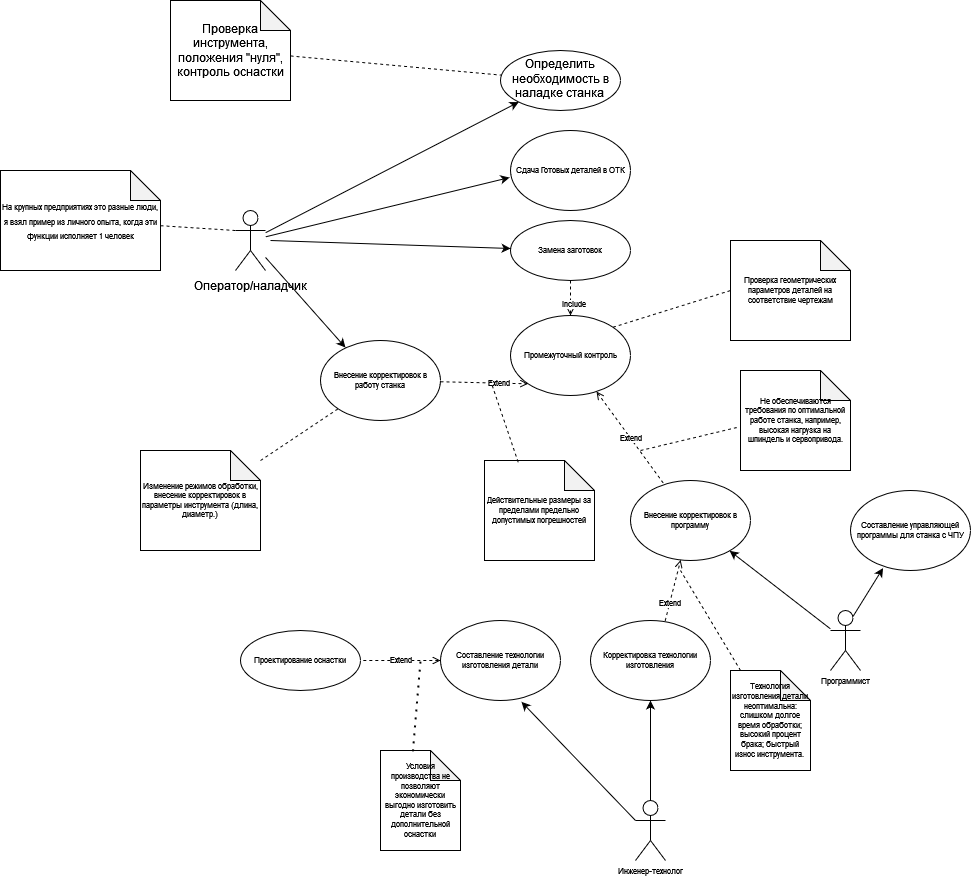

The diagram above was exported from draw.io. Its source (the exported page's mxGraphModel, read from the mxfile embedded in the PNG):
<mxGraphModel dx="1609" dy="660" grid="1" gridSize="10" guides="0" tooltips="1" connect="1" arrows="1" fold="1" page="1" pageScale="1" pageWidth="827" pageHeight="1169" math="0" shadow="0">
  <root>
    <mxCell id="0" />
    <mxCell id="1" parent="0" />
    <mxCell id="FTEqnzvBRQHFFyLxR3iS-3" value="" style="group" parent="1" vertex="1" connectable="0">
      <mxGeometry x="140" y="350" width="110" height="90" as="geometry" />
    </mxCell>
    <mxCell id="FTEqnzvBRQHFFyLxR3iS-13" value="" style="edgeStyle=none;rounded=0;orthogonalLoop=1;jettySize=auto;html=1;dashed=1;fontSize=8;endArrow=none;endFill=0;" parent="FTEqnzvBRQHFFyLxR3iS-3" source="FTEqnzvBRQHFFyLxR3iS-1" target="FTEqnzvBRQHFFyLxR3iS-2" edge="1">
      <mxGeometry relative="1" as="geometry" />
    </mxCell>
    <mxCell id="FTEqnzvBRQHFFyLxR3iS-14" value="" style="edgeStyle=none;rounded=0;orthogonalLoop=1;jettySize=auto;html=1;dashed=1;fontSize=8;endArrow=none;endFill=0;" parent="FTEqnzvBRQHFFyLxR3iS-3" source="FTEqnzvBRQHFFyLxR3iS-1" target="FTEqnzvBRQHFFyLxR3iS-2" edge="1">
      <mxGeometry relative="1" as="geometry" />
    </mxCell>
    <mxCell id="FTEqnzvBRQHFFyLxR3iS-1" value="" style="shape=umlActor;verticalLabelPosition=bottom;verticalAlign=top;outlineConnect=0;comic=0;" parent="FTEqnzvBRQHFFyLxR3iS-3" vertex="1">
      <mxGeometry x="25" width="30" height="60" as="geometry" />
    </mxCell>
    <mxCell id="FTEqnzvBRQHFFyLxR3iS-2" value="&lt;div&gt;Оператор/наладчик&lt;/div&gt;" style="text;html=1;align=center;verticalAlign=middle;resizable=0;points=[];autosize=1;strokeColor=none;fillColor=none;" parent="FTEqnzvBRQHFFyLxR3iS-3" vertex="1">
      <mxGeometry x="-30" y="60" width="140" height="30" as="geometry" />
    </mxCell>
    <mxCell id="FTEqnzvBRQHFFyLxR3iS-4" value="&lt;div&gt;Определить необходимость в&lt;/div&gt;&lt;div&gt;наладке станка&lt;br&gt;&lt;/div&gt;" style="ellipse;whiteSpace=wrap;html=1;verticalAlign=top;comic=0;" parent="1" vertex="1">
      <mxGeometry x="430" y="190" width="120" height="60" as="geometry" />
    </mxCell>
    <mxCell id="FTEqnzvBRQHFFyLxR3iS-5" value="" style="rounded=0;orthogonalLoop=1;jettySize=auto;html=1;startArrow=none;startFill=0;endArrow=classic;endFill=1;sketch=0;" parent="1" source="FTEqnzvBRQHFFyLxR3iS-1" target="FTEqnzvBRQHFFyLxR3iS-4" edge="1">
      <mxGeometry relative="1" as="geometry" />
    </mxCell>
    <mxCell id="FTEqnzvBRQHFFyLxR3iS-9" value="" style="edgeStyle=none;rounded=0;orthogonalLoop=1;jettySize=auto;html=1;dashed=1;endArrow=none;endFill=0;" parent="1" source="FTEqnzvBRQHFFyLxR3iS-8" target="FTEqnzvBRQHFFyLxR3iS-4" edge="1">
      <mxGeometry relative="1" as="geometry" />
    </mxCell>
    <mxCell id="FTEqnzvBRQHFFyLxR3iS-8" value="Проверка инструмента, положения &quot;нуля&quot;, контроль оснастки" style="shape=note;whiteSpace=wrap;html=1;backgroundOutline=1;darkOpacity=0.05;comic=0;" parent="1" vertex="1">
      <mxGeometry x="100" y="140" width="120" height="100" as="geometry" />
    </mxCell>
    <mxCell id="FTEqnzvBRQHFFyLxR3iS-12" value="" style="edgeStyle=none;rounded=0;orthogonalLoop=1;jettySize=auto;html=1;dashed=1;endArrow=none;endFill=0;entryX=0;entryY=0.3333333333333333;entryDx=0;entryDy=0;entryPerimeter=0;" parent="1" source="FTEqnzvBRQHFFyLxR3iS-11" target="FTEqnzvBRQHFFyLxR3iS-1" edge="1">
      <mxGeometry relative="1" as="geometry" />
    </mxCell>
    <mxCell id="FTEqnzvBRQHFFyLxR3iS-11" value="&lt;font style=&quot;font-size: 8px;&quot;&gt;На крупных предприятиях это разные люди, я взял пример из личного опыта, когда эти функции исполняет 1 человек&lt;/font&gt;" style="shape=note;whiteSpace=wrap;html=1;backgroundOutline=1;darkOpacity=0.05;comic=0;" parent="1" vertex="1">
      <mxGeometry x="-70" y="310" width="160" height="100" as="geometry" />
    </mxCell>
    <mxCell id="FTEqnzvBRQHFFyLxR3iS-24" value="" style="edgeStyle=none;rounded=0;sketch=0;orthogonalLoop=1;jettySize=auto;html=1;dashed=1;fontSize=8;startArrow=none;startFill=0;endArrow=open;endFill=0;" parent="1" source="FTEqnzvBRQHFFyLxR3iS-15" target="FTEqnzvBRQHFFyLxR3iS-18" edge="1">
      <mxGeometry relative="1" as="geometry" />
    </mxCell>
    <mxCell id="FTEqnzvBRQHFFyLxR3iS-25" value="include" style="edgeLabel;html=1;align=center;verticalAlign=middle;resizable=0;points=[];fontSize=8;" parent="FTEqnzvBRQHFFyLxR3iS-24" vertex="1" connectable="0">
      <mxGeometry x="0.2978" y="2" relative="1" as="geometry">
        <mxPoint as="offset" />
      </mxGeometry>
    </mxCell>
    <mxCell id="FTEqnzvBRQHFFyLxR3iS-15" value="Замена заготовок " style="ellipse;whiteSpace=wrap;html=1;comic=0;fontSize=8;" parent="1" vertex="1">
      <mxGeometry x="440" y="360" width="120" height="60" as="geometry" />
    </mxCell>
    <mxCell id="FTEqnzvBRQHFFyLxR3iS-16" value="" style="edgeStyle=none;rounded=0;orthogonalLoop=1;jettySize=auto;html=1;fontSize=8;endArrow=classic;endFill=1;" parent="1" target="FTEqnzvBRQHFFyLxR3iS-15" edge="1">
      <mxGeometry relative="1" as="geometry">
        <mxPoint x="200" y="380" as="sourcePoint" />
      </mxGeometry>
    </mxCell>
    <mxCell id="FTEqnzvBRQHFFyLxR3iS-26" value="Extend" style="edgeStyle=none;rounded=0;sketch=0;orthogonalLoop=1;jettySize=auto;html=1;dashed=1;fontSize=8;startArrow=open;startFill=0;endArrow=none;endFill=0;" parent="1" source="FTEqnzvBRQHFFyLxR3iS-18" target="FTEqnzvBRQHFFyLxR3iS-19" edge="1">
      <mxGeometry relative="1" as="geometry" />
    </mxCell>
    <mxCell id="FTEqnzvBRQHFFyLxR3iS-18" value="Промежуточный контроль" style="ellipse;whiteSpace=wrap;html=1;comic=0;fontSize=8;" parent="1" vertex="1">
      <mxGeometry x="440" y="455" width="120" height="80" as="geometry" />
    </mxCell>
    <mxCell id="FTEqnzvBRQHFFyLxR3iS-19" value="Внесение корректировок в программу" style="ellipse;whiteSpace=wrap;html=1;comic=0;fontSize=8;" parent="1" vertex="1">
      <mxGeometry x="560" y="620" width="120" height="80" as="geometry" />
    </mxCell>
    <mxCell id="FTEqnzvBRQHFFyLxR3iS-20" value="Внесение корректировок в работу станка" style="ellipse;whiteSpace=wrap;html=1;comic=0;fontSize=8;" parent="1" vertex="1">
      <mxGeometry x="250" y="480" width="120" height="80" as="geometry" />
    </mxCell>
    <mxCell id="FTEqnzvBRQHFFyLxR3iS-22" value="" style="edgeStyle=none;rounded=0;sketch=0;orthogonalLoop=1;jettySize=auto;html=1;dashed=1;fontSize=8;startArrow=none;startFill=0;endArrow=none;endFill=0;" parent="1" source="FTEqnzvBRQHFFyLxR3iS-21" target="FTEqnzvBRQHFFyLxR3iS-20" edge="1">
      <mxGeometry relative="1" as="geometry" />
    </mxCell>
    <mxCell id="FTEqnzvBRQHFFyLxR3iS-21" value="Изменение режимов обработки, внесение корректировок в параметры инструмента (длина, диаметр.)" style="shape=note;whiteSpace=wrap;html=1;backgroundOutline=1;darkOpacity=0.05;comic=0;fontSize=8;" parent="1" vertex="1">
      <mxGeometry x="70" y="590" width="120" height="100" as="geometry" />
    </mxCell>
    <mxCell id="FTEqnzvBRQHFFyLxR3iS-31" value="" style="edgeStyle=none;rounded=0;sketch=0;orthogonalLoop=1;jettySize=auto;html=1;fontSize=8;startArrow=none;startFill=0;endArrow=classic;endFill=1;strokeWidth=1;" parent="1" source="FTEqnzvBRQHFFyLxR3iS-23" target="FTEqnzvBRQHFFyLxR3iS-19" edge="1">
      <mxGeometry relative="1" as="geometry" />
    </mxCell>
    <mxCell id="FTEqnzvBRQHFFyLxR3iS-23" value="Программист" style="shape=umlActor;verticalLabelPosition=bottom;verticalAlign=top;html=1;outlineConnect=0;comic=0;fontSize=8;" parent="1" vertex="1">
      <mxGeometry x="760" y="750" width="30" height="60" as="geometry" />
    </mxCell>
    <mxCell id="FTEqnzvBRQHFFyLxR3iS-27" value="" style="endArrow=open;dashed=1;html=1;strokeWidth=1;rounded=0;sketch=0;fontSize=8;entryX=0;entryY=1;entryDx=0;entryDy=0;startArrow=none;startFill=0;endFill=0;" parent="1" source="FTEqnzvBRQHFFyLxR3iS-20" target="FTEqnzvBRQHFFyLxR3iS-18" edge="1">
      <mxGeometry width="50" height="50" relative="1" as="geometry">
        <mxPoint x="400" y="610" as="sourcePoint" />
        <mxPoint x="450" y="560" as="targetPoint" />
      </mxGeometry>
    </mxCell>
    <mxCell id="FTEqnzvBRQHFFyLxR3iS-28" value="Extend" style="edgeLabel;html=1;align=center;verticalAlign=middle;resizable=0;points=[];fontSize=8;" parent="FTEqnzvBRQHFFyLxR3iS-27" vertex="1" connectable="0">
      <mxGeometry x="0.3301" relative="1" as="geometry">
        <mxPoint as="offset" />
      </mxGeometry>
    </mxCell>
    <mxCell id="FTEqnzvBRQHFFyLxR3iS-29" value="Проверка геометрических параметров деталей на соответствие чертежам" style="shape=note;whiteSpace=wrap;html=1;backgroundOutline=1;darkOpacity=0.05;comic=0;fontSize=8;" parent="1" vertex="1">
      <mxGeometry x="660" y="380" width="120" height="100" as="geometry" />
    </mxCell>
    <mxCell id="FTEqnzvBRQHFFyLxR3iS-30" value="" style="endArrow=none;dashed=1;html=1;rounded=0;sketch=0;fontSize=8;strokeWidth=1;entryX=0;entryY=0.5;entryDx=0;entryDy=0;entryPerimeter=0;exitX=1;exitY=0;exitDx=0;exitDy=0;" parent="1" source="FTEqnzvBRQHFFyLxR3iS-18" target="FTEqnzvBRQHFFyLxR3iS-29" edge="1">
      <mxGeometry width="50" height="50" relative="1" as="geometry">
        <mxPoint x="550" y="390" as="sourcePoint" />
        <mxPoint x="480" y="440" as="targetPoint" />
      </mxGeometry>
    </mxCell>
    <mxCell id="FTEqnzvBRQHFFyLxR3iS-35" value="Не обеспечиваются требования по оптимальной работе станка, например, высокая нагрузка на шпиндель и сервопривода." style="shape=note;whiteSpace=wrap;html=1;backgroundOutline=1;darkOpacity=0.05;comic=0;fontSize=8;" parent="1" vertex="1">
      <mxGeometry x="670" y="510" width="110" height="100" as="geometry" />
    </mxCell>
    <mxCell id="FTEqnzvBRQHFFyLxR3iS-37" value="" style="endArrow=none;dashed=1;html=1;rounded=0;sketch=0;fontSize=8;strokeWidth=1;entryX=-0.034;entryY=0.57;entryDx=0;entryDy=0;entryPerimeter=0;" parent="1" target="FTEqnzvBRQHFFyLxR3iS-35" edge="1">
      <mxGeometry width="50" height="50" relative="1" as="geometry">
        <mxPoint x="570" y="590" as="sourcePoint" />
        <mxPoint x="710" y="545" as="targetPoint" />
      </mxGeometry>
    </mxCell>
    <mxCell id="FTEqnzvBRQHFFyLxR3iS-38" value="Действительные размеры за пределами предельно допустимых погрешностей" style="shape=note;whiteSpace=wrap;html=1;backgroundOutline=1;darkOpacity=0.05;comic=0;fontSize=8;" parent="1" vertex="1">
      <mxGeometry x="414" y="600" width="110" height="100" as="geometry" />
    </mxCell>
    <mxCell id="FTEqnzvBRQHFFyLxR3iS-39" value="" style="endArrow=none;dashed=1;html=1;rounded=0;sketch=0;fontSize=8;strokeWidth=1;exitX=0.306;exitY=0.017;exitDx=0;exitDy=0;exitPerimeter=0;" parent="1" source="FTEqnzvBRQHFFyLxR3iS-38" edge="1">
      <mxGeometry width="50" height="50" relative="1" as="geometry">
        <mxPoint x="140" y="580" as="sourcePoint" />
        <mxPoint x="420" y="520" as="targetPoint" />
      </mxGeometry>
    </mxCell>
    <mxCell id="FTEqnzvBRQHFFyLxR3iS-44" value="" style="edgeStyle=none;rounded=0;sketch=0;orthogonalLoop=1;jettySize=auto;html=1;fontSize=8;startArrow=none;startFill=0;endArrow=classic;endFill=1;strokeWidth=1;" parent="1" source="FTEqnzvBRQHFFyLxR3iS-42" target="FTEqnzvBRQHFFyLxR3iS-43" edge="1">
      <mxGeometry relative="1" as="geometry" />
    </mxCell>
    <mxCell id="FTEqnzvBRQHFFyLxR3iS-42" value="&lt;div&gt;Инженер-технолог&lt;/div&gt;&lt;div&gt;&lt;br&gt;&lt;/div&gt;" style="shape=umlActor;verticalLabelPosition=bottom;verticalAlign=top;html=1;outlineConnect=0;comic=0;fontSize=8;" parent="1" vertex="1">
      <mxGeometry x="565" y="940" width="30" height="60" as="geometry" />
    </mxCell>
    <mxCell id="FTEqnzvBRQHFFyLxR3iS-43" value="&lt;div&gt;Корректировка технологии &lt;br&gt;&lt;/div&gt;&lt;div&gt;изготовления&lt;br&gt;&lt;/div&gt;" style="ellipse;whiteSpace=wrap;html=1;comic=0;fontSize=8;" parent="1" vertex="1">
      <mxGeometry x="520" y="760" width="120" height="80" as="geometry" />
    </mxCell>
    <mxCell id="FTEqnzvBRQHFFyLxR3iS-49" value="" style="edgeStyle=none;rounded=0;sketch=0;orthogonalLoop=1;jettySize=auto;html=1;fontSize=8;startArrow=none;startFill=0;endArrow=none;endFill=0;strokeWidth=1;dashed=1;" parent="1" source="FTEqnzvBRQHFFyLxR3iS-45" edge="1">
      <mxGeometry relative="1" as="geometry">
        <mxPoint x="610" y="710" as="targetPoint" />
      </mxGeometry>
    </mxCell>
    <mxCell id="FTEqnzvBRQHFFyLxR3iS-45" value="Технология изготовления детали неоптимальна: слишком долгое время обработки; высокий процент брака; быстрый износ инструмента.&amp;nbsp; " style="shape=note;whiteSpace=wrap;html=1;backgroundOutline=1;darkOpacity=0.05;comic=0;fontSize=8;" parent="1" vertex="1">
      <mxGeometry x="660" y="810" width="80" height="100" as="geometry" />
    </mxCell>
    <mxCell id="FTEqnzvBRQHFFyLxR3iS-47" value="" style="endArrow=open;dashed=1;html=1;rounded=0;sketch=0;fontSize=8;strokeWidth=1;exitX=0.622;exitY=0.004;exitDx=0;exitDy=0;exitPerimeter=0;startArrow=none;startFill=0;endFill=0;" parent="1" source="FTEqnzvBRQHFFyLxR3iS-43" target="FTEqnzvBRQHFFyLxR3iS-19" edge="1">
      <mxGeometry width="50" height="50" relative="1" as="geometry">
        <mxPoint x="545" y="750" as="sourcePoint" />
        <mxPoint x="595" y="700" as="targetPoint" />
      </mxGeometry>
    </mxCell>
    <mxCell id="FTEqnzvBRQHFFyLxR3iS-48" value="Extend" style="edgeLabel;html=1;align=center;verticalAlign=middle;resizable=0;points=[];fontSize=8;" parent="FTEqnzvBRQHFFyLxR3iS-47" vertex="1" connectable="0">
      <mxGeometry x="-0.4143" y="1" relative="1" as="geometry">
        <mxPoint as="offset" />
      </mxGeometry>
    </mxCell>
    <mxCell id="FTEqnzvBRQHFFyLxR3iS-51" value="" style="endArrow=classic;html=1;rounded=0;sketch=0;fontSize=8;strokeWidth=1;entryX=0.208;entryY=0.088;entryDx=0;entryDy=0;entryPerimeter=0;" parent="1" source="FTEqnzvBRQHFFyLxR3iS-1" target="FTEqnzvBRQHFFyLxR3iS-20" edge="1">
      <mxGeometry width="50" height="50" relative="1" as="geometry">
        <mxPoint x="240" y="710" as="sourcePoint" />
        <mxPoint x="290" y="660" as="targetPoint" />
      </mxGeometry>
    </mxCell>
    <mxCell id="i61hXxH1jzGblHpiddQj-1" value="Сдача Готовых деталей в ОТК" style="ellipse;whiteSpace=wrap;html=1;comic=0;fontSize=8;" parent="1" vertex="1">
      <mxGeometry x="440" y="270" width="120" height="80" as="geometry" />
    </mxCell>
    <mxCell id="i61hXxH1jzGblHpiddQj-2" value="" style="endArrow=classic;html=1;rounded=0;sketch=0;fontSize=8;strokeWidth=1;entryX=-0.008;entryY=0.588;entryDx=0;entryDy=0;entryPerimeter=0;" parent="1" source="FTEqnzvBRQHFFyLxR3iS-1" target="i61hXxH1jzGblHpiddQj-1" edge="1">
      <mxGeometry width="50" height="50" relative="1" as="geometry">
        <mxPoint x="250" y="340" as="sourcePoint" />
        <mxPoint x="300" y="290" as="targetPoint" />
      </mxGeometry>
    </mxCell>
    <mxCell id="j9YUZz5-5AIt8p_MuSpX-6" value="Extend" style="edgeStyle=none;rounded=0;sketch=0;orthogonalLoop=1;jettySize=auto;html=1;fontSize=8;startArrow=open;startFill=0;endArrow=none;endFill=0;strokeWidth=1;dashed=1;" parent="1" source="j9YUZz5-5AIt8p_MuSpX-1" target="j9YUZz5-5AIt8p_MuSpX-5" edge="1">
      <mxGeometry relative="1" as="geometry" />
    </mxCell>
    <mxCell id="j9YUZz5-5AIt8p_MuSpX-1" value="Составление технологии изготовления детали" style="ellipse;whiteSpace=wrap;html=1;comic=0;fontSize=8;" parent="1" vertex="1">
      <mxGeometry x="370" y="760" width="120" height="80" as="geometry" />
    </mxCell>
    <mxCell id="j9YUZz5-5AIt8p_MuSpX-2" value="" style="endArrow=classic;html=1;rounded=0;sketch=0;fontSize=8;strokeWidth=1;exitX=0;exitY=0.3333333333333333;exitDx=0;exitDy=0;exitPerimeter=0;entryX=0.675;entryY=1.017;entryDx=0;entryDy=0;entryPerimeter=0;" parent="1" source="FTEqnzvBRQHFFyLxR3iS-42" target="j9YUZz5-5AIt8p_MuSpX-1" edge="1">
      <mxGeometry width="50" height="50" relative="1" as="geometry">
        <mxPoint x="490" y="860" as="sourcePoint" />
        <mxPoint x="540" y="810" as="targetPoint" />
      </mxGeometry>
    </mxCell>
    <mxCell id="j9YUZz5-5AIt8p_MuSpX-3" value="Составление управляющей программы для станка с ЧПУ" style="ellipse;whiteSpace=wrap;html=1;comic=0;fontSize=8;" parent="1" vertex="1">
      <mxGeometry x="780" y="630" width="120" height="80" as="geometry" />
    </mxCell>
    <mxCell id="j9YUZz5-5AIt8p_MuSpX-4" value="" style="endArrow=classic;html=1;rounded=0;sketch=0;fontSize=8;strokeWidth=1;exitX=0.75;exitY=0.1;exitDx=0;exitDy=0;exitPerimeter=0;entryX=0.271;entryY=0.97;entryDx=0;entryDy=0;entryPerimeter=0;" parent="1" source="FTEqnzvBRQHFFyLxR3iS-23" target="j9YUZz5-5AIt8p_MuSpX-3" edge="1">
      <mxGeometry width="50" height="50" relative="1" as="geometry">
        <mxPoint x="640" y="820" as="sourcePoint" />
        <mxPoint x="690" y="770" as="targetPoint" />
      </mxGeometry>
    </mxCell>
    <mxCell id="j9YUZz5-5AIt8p_MuSpX-5" value="Проектирование оснастки" style="ellipse;whiteSpace=wrap;html=1;fontSize=8;comic=0;" parent="1" vertex="1">
      <mxGeometry x="170" y="770" width="120" height="60" as="geometry" />
    </mxCell>
    <mxCell id="j9YUZz5-5AIt8p_MuSpX-7" value="Условия производства не позволяют экономически выгодно изготовить детали без дополнительной оснастки" style="shape=note;whiteSpace=wrap;html=1;backgroundOutline=1;darkOpacity=0.05;comic=0;fontSize=8;" parent="1" vertex="1">
      <mxGeometry x="310" y="890" width="80" height="100" as="geometry" />
    </mxCell>
    <mxCell id="j9YUZz5-5AIt8p_MuSpX-8" value="" style="endArrow=none;dashed=1;html=1;dashPattern=1 3;strokeWidth=2;rounded=0;sketch=0;fontSize=8;exitX=0.405;exitY=0.008;exitDx=0;exitDy=0;exitPerimeter=0;" parent="1" source="j9YUZz5-5AIt8p_MuSpX-7" edge="1">
      <mxGeometry width="50" height="50" relative="1" as="geometry">
        <mxPoint x="290" y="890" as="sourcePoint" />
        <mxPoint x="350" y="800" as="targetPoint" />
      </mxGeometry>
    </mxCell>
  </root>
</mxGraphModel>